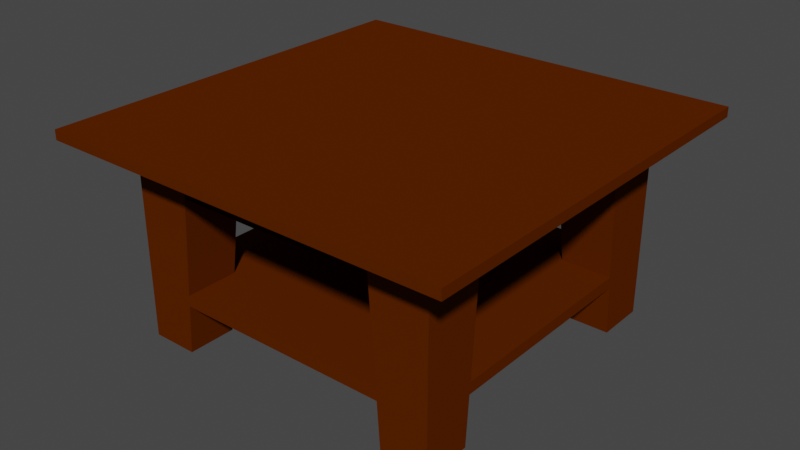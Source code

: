# Source: CoffeeTable.blend  (saved by Blender 2.82.7; exported with 4.5.12 LTS)
import bpy
from mathutils import Matrix  # noqa: F401  (used for matrix-valued properties, if any)

bpy.ops.wm.read_factory_settings(use_empty=True)
scene = bpy.context.scene
scene.name = 'Scene'

# ---- collections
col_collection = bpy.data.collections.new('Collection'); scene.collection.children.link(col_collection)

# ---- materials (node trees are filled in below, after node groups)
mat_wood = bpy.data.materials.new('Wood')
mat_wood.alpha_threshold = 0.0
mat_wood.use_transparent_shadow = False
mat_wood.diffuse_color = (0.0999, 0.0185, 0.0, 1.0)
mat_wood.roughness = 0.6
mat_wood.specular_intensity = 1.0
mat_wood.line_color = (0.0, 0.0, 0.0, 1.0)

# ---- material node trees

# ---- world
world_world = bpy.data.worlds.new('World'); scene.world = world_world
world_world.use_nodes = True; world_world.node_tree.nodes.clear()
_N = world_world.node_tree.nodes; _L = world_world.node_tree.links
n0 = _N.new('ShaderNodeOutputWorld'); n0.name = 'World Output'; n0.location = (300, 300)
n1 = _N.new('ShaderNodeBackground'); n1.name = 'Background'; n1.location = (10, 300)
n1.inputs[0].default_value = (0.05088, 0.05088, 0.05088, 1.0)
_L.new(n1.outputs[0], n0.inputs[0])
n0.is_active_output = True
world_world.color = (0.05088, 0.05088, 0.05088)
world_world.use_sun_shadow = False
world_world.sun_shadow_jitter_overblur = 0.0

# ---- meshes
me_leg1 = bpy.data.meshes.new('Leg1')
me_leg1.from_pydata([(0.9667, 0.9663, 0.766), (0.9667, 0.9663, -0.434), (0.9667, 0.6675, -0.434), (0.9667, 0.585, 0.766), (0.6833, 0.9663, -0.434), (0.6, 0.9663, 0.766), (0.6833, 0.6675, -0.434), (0.9667, 0.6018, 0.522), (0.6169, 0.9663, 0.522), (0.6169, 0.6018, 0.522), (0.9667, 0.642, -0.06383), (0.6576, 0.642, -0.06383), (0.6576, 0.9663, -0.06383), (0.9667, 0.6468, -0.1335), (0.6625, 0.6468, -0.1335), (0.6625, 0.9663, -0.1335)], [], [(2, 6, 4, 1), (2, 13, 14, 6), (9, 8, 12, 11), (11, 10, 7, 9), (1, 0, 3, 7, 10, 13, 2), (14, 15, 4, 6), (0, 1, 4, 15, 12, 8, 5)])
_uv = me_leg1.uv_layers.new(name='UVMap')
_uv.uv.foreach_set('vector', [0.375, 0.5437, 0.3333, 0.5437, 0.3333, 0.5, 0.375, 0.5, 0.0, 0.0, 0.0, 0.0, 0.0, 0.0, 0.0, 0.0, 0.0, 0.0, 0.5742, 0.4583, 0.4521, 0.4583, 0.0, 0.0, 0.0, 0.0, 0.0, 0.0, 0.0, 0.0, 0.0, 0.0, 0.375, 0.5, 0.625, 0.5, 0.0, 0.0, 0.07624, 0.1106, 0.2593, 0.376, 0.2811, 0.4076, 0.375, 0.5437, 0.0, 0.0, 0.4376, 0.4583, 0.375, 0.4583, 0.0, 0.0, 0.625, 0.5, 0.375, 0.5, 0.375, 0.4583, 0.4376, 0.4583, 0.4521, 0.4583, 0.5742, 0.4583, 0.625, 0.4583])
me_leg1.materials.append(mat_wood)
me_leg1.use_remesh_preserve_volume = False
me_leg1.use_remesh_preserve_attributes = False
me_leg1.use_mirror_vertex_groups = False
me_leg1.update()
me_top = bpy.data.meshes.new('Top')
me_top.from_pydata([(0.9667, 0.9663, 0.766), (0.9667, -0.9663, 0.766), (-0.9667, 0.9663, 0.766), (-0.9667, -0.9663, 0.766), (-0.9667, 0.585, 0.766), (0.9667, 0.585, 0.766), (-0.9667, -0.585, 0.766), (0.9667, -0.585, 0.766), (-0.6, 0.9663, 0.766), (-0.6, 0.585, 0.766), (0.6, 0.9663, 0.766), (0.6, 0.585, 0.766), (-0.6, -0.9663, 0.766), (0.6, -0.9663, 0.766), (-0.6, -0.585, 0.766), (0.6, -0.585, 0.766), (1.25, 1.25, 0.766), (1.25, 1.25, 0.826), (1.25, -1.25, 0.766), (-1.25, 1.25, 0.766), (-1.25, 1.25, 0.826), (1.25, -1.25, 0.826), (-1.25, -1.25, 0.766), (-1.25, -1.25, 0.826), (-0.9667, -0.6018, 0.522), (-0.6169, -0.9663, 0.522), (-0.9667, 0.6018, 0.522), (0.9667, -0.6018, 0.522), (0.6169, -0.9663, 0.522), (-0.6169, 0.9663, 0.522), (0.9667, 0.6018, 0.522), (0.6169, 0.9663, 0.522), (-0.6169, 0.6018, 0.522), (-0.6169, -0.6018, 0.522), (0.6169, 0.6018, 0.522), (0.6169, -0.6018, 0.522), (0.3, -0.585, 0.766), (-0.3, -0.585, 0.766), (0.3, 0.585, 0.766), (0.3, 0.9663, 0.766), (-0.3, 0.585, 0.766), (0.3, -0.9663, 0.766), (0.6, 0.3474, 0.766), (0.6, -0.3474, 0.766), (-0.3, 0.9663, 0.766), (-0.3, -0.9663, 0.766), (-0.6, 0.3474, 0.766), (-0.6, -0.3474, 0.766), (0.9667, 0.3474, 0.766), (0.9667, -0.3474, 0.766), (-0.9667, 0.3474, 0.766), (-0.9667, -0.3474, 0.766), (0.0, 0.6018, 0.522), (0.0, 0.9663, 0.522), (0.3, 0.585, 0.767), (0.6177, 0.6018, 0.5224), (0.6177, 0.9663, 0.5224), (0.3, 0.9663, 0.767), (0.0, 0.9663, 0.523), (0.0, 0.6018, 0.523), (0.6169, 0.9663, 0.5214), (-0.3, 0.585, 0.767), (0.0, -0.6018, 0.522), (0.0, -0.9663, 0.522), (0.3, -0.585, 0.767), (0.6177, -0.6018, 0.5224), (0.6177, -0.9663, 0.5224), (0.3, -0.9663, 0.767), (-0.6177, 0.6018, 0.5224), (-0.6177, 0.9663, 0.5224), (-0.3, 0.9663, 0.767), (0.0, -0.9663, 0.523), (0.0, -0.6018, 0.523), (0.6169, -0.9663, 0.5214), (0.6169, 0.0, 0.522), (0.9667, 0.0, 0.522), (0.9667, -0.3462, 0.766), (0.9667, -0.6009, 0.5217), (0.6169, -0.6009, 0.5217), (0.6, -0.3462, 0.766), (0.9667, 0.3475, 0.767), (0.9667, 0.6026, 0.5223), (0.6169, 0.6026, 0.5223), (0.6, 0.3475, 0.767), (0.9667, 0.0, 0.5229), (0.6169, 0.0, 0.5229), (0.6169, 0.6018, 0.5214), (0.9667, 0.6018, 0.5214), (0.9667, -0.6018, 0.5214), (0.6169, -0.6018, 0.5214), (-0.6169, 0.9663, 0.5214), (-0.3, -0.585, 0.767), (-0.6177, -0.6018, 0.5224), (-0.6177, -0.9663, 0.5224), (-0.3, -0.9663, 0.767), (-0.6169, -0.9663, 0.5214), (-0.6169, 0.0, 0.522), (-0.9667, 0.0, 0.522), (-0.9667, -0.3462, 0.766), (-0.9667, -0.6009, 0.5217), (-0.6169, -0.6009, 0.5217), (-0.6, -0.3462, 0.766), (-0.9667, 0.3475, 0.767), (-0.9667, 0.6026, 0.5223), (-0.6169, 0.6026, 0.5223), (-0.6, 0.3475, 0.767), (-0.9667, 0.0, 0.5229), (-0.6169, 0.0, 0.5229), (-0.6169, 0.6018, 0.5214), (-0.9667, 0.6018, 0.5214), (-0.9667, -0.6018, 0.5214), (-0.6169, -0.6018, 0.5214)], [], [(32, 9, 4, 26), (63, 25, 95, 73, 28), (13, 15, 35, 28), (90, 60, 86, 108), (33, 24, 6, 14), (12, 25, 33, 14), (10, 31, 34, 11), (26, 109, 110, 24, 97), (61, 70, 69, 68), (31, 39, 53, 44, 29, 69, 70, 58, 57, 56), (40, 32, 29, 44), (20, 17, 16, 19), (45, 37, 62, 63), (35, 15, 7, 27), (34, 30, 5, 11), (8, 9, 32, 29), (60, 90, 29, 53, 31), (70, 61, 59, 58), (3, 12, 14, 37, 45, 41, 13, 1, 18, 22, 19, 16, 0, 10, 11, 38, 39, 44, 8, 2, 4, 50, 51, 6), (36, 35, 28, 41), (41, 63, 62, 36), (29, 32, 52, 53), (37, 33, 92, 91), (23, 22, 18, 21), (37, 45, 25, 33), (44, 53, 52, 40), (110, 109, 108, 111), (33, 25, 93, 92), (38, 39, 31, 34), (31, 53, 52, 34), (39, 38, 52, 53), (54, 55, 56, 57), (57, 58, 59, 54), (21, 18, 16, 17), (32, 68, 69, 29), (40, 61, 68, 32), (44, 39, 38, 11, 5, 0, 16, 18, 1, 7, 15, 13, 41, 45, 37, 14, 6, 51, 50, 4, 9, 8), (52, 59, 61, 40), (52, 38, 54, 59), (38, 34, 55, 54), (34, 31, 56, 55), (25, 63, 62, 33), (29, 90, 108, 32), (31, 34, 86, 60), (32, 108, 86, 34, 52), (45, 63, 41, 28, 66, 67, 71, 94, 93, 25), (28, 35, 62, 63), (62, 37, 91, 72), (94, 71, 72, 91), (21, 17, 20, 23), (64, 67, 66, 65), (67, 64, 72, 71), (88, 89, 86, 87), (23, 20, 19, 22), (25, 33, 111, 95), (62, 72, 64, 36), (36, 64, 65, 35), (35, 65, 66, 28), (35, 74, 34, 86, 89), (51, 47, 33, 24), (33, 62, 35, 89, 111), (97, 96, 32, 26), (28, 73, 89, 35), (95, 111, 89, 73), (50, 26, 32, 46), (24, 33, 96, 97), (91, 92, 93, 94), (75, 30, 34, 74), (27, 75, 74, 35), (49, 27, 35, 43), (48, 42, 34, 30), (49, 43, 74, 75), (42, 48, 75, 74), (76, 79, 78, 77), (80, 81, 82, 83), (76, 84, 85, 79), (83, 85, 84, 80), (49, 75, 48, 30, 81, 80, 84, 76), (35, 78, 79, 43), (74, 43, 79, 85, 83, 82, 34, 42), (30, 34, 82, 81), (49, 76, 77, 27), (27, 77, 78, 35), (30, 75, 27, 88, 87), (34, 30, 87, 86), (27, 35, 89, 88), (51, 97, 96, 47), (46, 96, 97, 50), (98, 99, 100, 101), (102, 105, 104, 103), (98, 101, 107, 106), (105, 102, 106, 107), (51, 98, 106, 102, 103, 26, 50, 97), (33, 47, 101, 100), (107, 101, 47, 96, 46, 32, 104, 105), (26, 103, 104, 32), (51, 24, 99, 98), (24, 33, 100, 99), (32, 108, 109, 26), (33, 111, 108, 32, 96), (24, 110, 111, 33)])
_uv = me_top.uv_layers.new(name='UVMap')
_uv.uv.foreach_set('vector', [0.0, 0.0, 0.0, 0.0, 0.0, 0.0, 0.0, 0.0, 0.5742, 0.375, 0.5742, 0.4583, 0.5742, 0.4583, 0.5742, 0.4583, 0.5742, 0.4583, 0.625, 0.4583, 0.0, 0.0, 0.0, 0.0, 0.5742, 0.4583, 0.5742, 0.4583, 0.5742, 0.4583, 0.0, 0.0, 0.0, 0.0, 0.0, 0.0, 0.0, 0.0, 0.0, 0.0, 0.0, 0.0, 0.625, 0.4583, 0.5742, 0.4583, 0.0, 0.0, 0.0, 0.0, 0.625, 0.4583, 0.5742, 0.4583, 0.0, 0.0, 0.0, 0.0, 0.0, 0.0, 0.0, 0.0, 0.0, 0.0, 0.0, 0.0, 0.0, 0.0, 0.0, 0.0, 0.625, 0.4167, 0.5742, 0.4583, 0.0, 0.0, 0.5742, 0.4583, 0.625, 0.4167, 0.5742, 0.375, 0.625, 0.4167, 0.5742, 0.4583, 0.5742, 0.4583, 0.625, 0.4167, 0.5742, 0.375, 0.625, 0.4167, 0.5742, 0.4583, 0.0, 0.0, 0.0, 0.0, 0.5742, 0.4583, 0.625, 0.4167, 0.625, 0.5, 0.625, 0.5, 0.625, 0.5, 0.625, 0.5, 0.625, 0.4167, 0.0, 0.0, 0.0, 0.0, 0.5742, 0.375, 0.0, 0.0, 0.0, 0.0, 0.0, 0.0, 0.0, 0.0, 0.0, 0.0, 0.0, 0.0, 0.0, 0.0, 0.0, 0.0, 0.625, 0.4583, 0.0, 0.0, 0.0, 0.0, 0.5742, 0.4583, 0.5742, 0.4583, 0.5742, 0.4583, 0.5742, 0.4583, 0.5742, 0.375, 0.5742, 0.4583, 0.625, 0.4167, 0.0, 0.0, 0.0, 0.0, 0.5742, 0.375, 0.625, 0.5, 0.625, 0.4583, 0.0, 0.0, 0.0, 0.0, 0.625, 0.4167, 0.625, 0.4167, 0.625, 0.4583, 0.625, 0.5, 0.625, 0.5, 0.625, 0.5, 0.625, 0.5, 0.625, 0.5, 0.625, 0.5, 0.625, 0.4583, 0.0, 0.0, 0.0, 0.0, 0.625, 0.4167, 0.625, 0.4167, 0.625, 0.4583, 0.625, 0.5, 0.0, 0.0, 0.0, 0.0, 0.0, 0.0, 0.0, 0.0, 0.0, 0.0, 0.0, 0.0, 0.5742, 0.4583, 0.625, 0.4167, 0.625, 0.4167, 0.5742, 0.375, 0.0, 0.0, 0.0, 0.0, 0.5742, 0.4583, 0.0, 0.0, 0.0, 0.0, 0.5742, 0.375, 0.0, 0.0, 0.0, 0.0, 0.0, 0.0, 0.0, 0.0, 0.625, 0.5, 0.625, 0.5, 0.625, 0.5, 0.625, 0.5, 0.0, 0.0, 0.625, 0.4167, 0.5742, 0.4583, 0.0, 0.0, 0.625, 0.4167, 0.5742, 0.375, 0.0, 0.0, 0.0, 0.0, 0.0, 0.0, 0.0, 0.0, 0.0, 0.0, 0.0, 0.0, 0.0, 0.0, 0.5742, 0.4583, 0.5742, 0.4583, 0.0, 0.0, 0.0, 0.0, 0.625, 0.4167, 0.5742, 0.4583, 0.0, 0.0, 0.5742, 0.4583, 0.5742, 0.375, 0.0, 0.0, 0.0, 0.0, 0.625, 0.4167, 0.0, 0.0, 0.0, 0.0, 0.5742, 0.375, 0.0, 0.0, 0.0, 0.0, 0.5742, 0.4583, 0.625, 0.4167, 0.625, 0.4167, 0.5742, 0.375, 0.0, 0.0, 0.0, 0.0, 0.625, 0.5, 0.625, 0.5, 0.625, 0.5, 0.625, 0.5, 0.0, 0.0, 0.0, 0.0, 0.5742, 0.4583, 0.5742, 0.4583, 0.0, 0.0, 0.0, 0.0, 0.0, 0.0, 0.0, 0.0, 0.625, 0.4167, 0.625, 0.4167, 0.0, 0.0, 0.0, 0.0, 0.0, 0.0, 0.625, 0.5, 0.625, 0.5, 0.625, 0.5, 0.625, 0.5, 0.0, 0.0, 0.0, 0.0, 0.625, 0.4583, 0.625, 0.4167, 0.625, 0.4167, 0.0, 0.0, 0.0, 0.0, 0.0, 0.0, 0.0, 0.0, 0.0, 0.0, 0.0, 0.0, 0.0, 0.0, 0.625, 0.4583, 0.0, 0.0, 0.0, 0.0, 0.0, 0.0, 0.0, 0.0, 0.0, 0.0, 0.0, 0.0, 0.0, 0.0, 0.0, 0.0, 0.0, 0.0, 0.0, 0.0, 0.0, 0.0, 0.0, 0.0, 0.0, 0.0, 0.5742, 0.4583, 0.5742, 0.4583, 0.0, 0.0, 0.5742, 0.4583, 0.5742, 0.375, 0.0, 0.0, 0.0, 0.0, 0.5742, 0.4583, 0.5742, 0.4583, 0.0, 0.0, 0.0, 0.0, 0.5742, 0.4583, 0.0, 0.0, 0.0, 0.0, 0.5742, 0.4583, 0.0, 0.0, 0.0, 0.0, 0.0, 0.0, 0.0, 0.0, 0.0, 0.0, 0.625, 0.4167, 0.5742, 0.375, 0.625, 0.4167, 0.5742, 0.4583, 0.5742, 0.4583, 0.625, 0.4167, 0.5742, 0.375, 0.625, 0.4167, 0.5742, 0.4583, 0.5742, 0.4583, 0.5742, 0.4583, 0.0, 0.0, 0.0, 0.0, 0.5742, 0.375, 0.0, 0.0, 0.0, 0.0, 0.0, 0.0, 0.0, 0.0, 0.625, 0.4167, 0.5742, 0.375, 0.0, 0.0, 0.0, 0.0, 0.625, 0.5, 0.625, 0.5, 0.625, 0.5, 0.625, 0.5, 0.0, 0.0, 0.625, 0.4167, 0.5742, 0.4583, 0.0, 0.0, 0.625, 0.4167, 0.0, 0.0, 0.0, 0.0, 0.5742, 0.375, 0.0, 0.0, 0.0, 0.0, 0.0, 0.0, 0.0, 0.0, 0.625, 0.5, 0.625, 0.5, 0.625, 0.5, 0.625, 0.5, 0.5742, 0.4583, 0.0, 0.0, 0.0, 0.0, 0.5742, 0.4583, 0.0, 0.0, 0.0, 0.0, 0.0, 0.0, 0.0, 0.0, 0.0, 0.0, 0.0, 0.0, 0.0, 0.0, 0.0, 0.0, 0.0, 0.0, 0.0, 0.0, 0.5742, 0.4583, 0.5742, 0.4583, 0.0, 0.0, 0.0, 0.0, 0.0, 0.0, 0.0, 0.0, 0.0, 0.0, 0.0, 0.0, 0.0, 0.0, 0.0, 0.0, 0.0, 0.0, 0.0, 0.0, 0.0, 0.0, 0.0, 0.0, 0.0, 0.0, 0.0, 0.0, 0.0, 0.0, 0.0, 0.0, 0.0, 0.0, 0.0, 0.0, 0.5742, 0.4583, 0.5742, 0.4583, 0.0, 0.0, 0.0, 0.0, 0.5742, 0.4583, 0.0, 0.0, 0.0, 0.0, 0.5742, 0.4583, 0.0, 0.0, 0.0, 0.0, 0.0, 0.0, 0.0, 0.0, 0.0, 0.0, 0.0, 0.0, 0.0, 0.0, 0.0, 0.0, 0.0, 0.0, 0.0, 0.0, 0.5742, 0.4583, 0.625, 0.4167, 0.0, 0.0, 0.0, 0.0, 0.0, 0.0, 0.0, 0.0, 0.0, 0.0, 0.0, 0.0, 0.0, 0.0, 0.0, 0.0, 0.0, 0.0, 0.0, 0.0, 0.0, 0.0, 0.0, 0.0, 0.0, 0.0, 0.0, 0.0, 0.0, 0.0, 0.0, 0.0, 0.0, 0.0, 0.0, 0.0, 0.0, 0.0, 0.0, 0.0, 0.0, 0.0, 0.0, 0.0, 0.0, 0.0, 0.0, 0.0, 0.0, 0.0, 0.0, 0.0, 0.0, 0.0, 0.0, 0.0, 0.0, 0.0, 0.0, 0.0, 0.0, 0.0, 0.0, 0.0, 0.0, 0.0, 0.0, 0.0, 0.0, 0.0, 0.0, 0.0, 0.0, 0.0, 0.0, 0.0, 0.0, 0.0, 0.0, 0.0, 0.0, 0.0, 0.0, 0.0, 0.0, 0.0, 0.0, 0.0, 0.0, 0.0, 0.0, 0.0, 0.0, 0.0, 0.0, 0.0, 0.0, 0.0, 0.0, 0.0, 0.0, 0.0, 0.0, 0.0, 0.0, 0.0, 0.0, 0.0, 0.0, 0.0, 0.0, 0.0, 0.0, 0.0, 0.0, 0.0, 0.0, 0.0, 0.0, 0.0, 0.0, 0.0, 0.0, 0.0, 0.0, 0.0, 0.0, 0.0, 0.0, 0.0, 0.0, 0.0, 0.0, 0.0, 0.0, 0.0, 0.0, 0.0, 0.0, 0.0, 0.0, 0.0, 0.0, 0.0, 0.0, 0.0, 0.0, 0.0, 0.0, 0.0, 0.0, 0.0, 0.0, 0.0, 0.0, 0.0, 0.0, 0.0, 0.0, 0.0, 0.0, 0.0, 0.0, 0.0, 0.0, 0.0, 0.0, 0.0, 0.0, 0.0, 0.0, 0.0, 0.0, 0.0, 0.0, 0.0, 0.0, 0.0, 0.0, 0.0, 0.0, 0.0, 0.0, 0.0, 0.0, 0.0, 0.0, 0.0, 0.0, 0.0, 0.0, 0.0, 0.0, 0.0, 0.0, 0.0, 0.0, 0.0, 0.0, 0.0, 0.0, 0.0, 0.0, 0.0, 0.0, 0.0, 0.0, 0.0, 0.0, 0.0, 0.0, 0.0, 0.0, 0.0, 0.0, 0.0, 0.0, 0.0, 0.0, 0.0, 0.0, 0.0, 0.0, 0.0, 0.0, 0.0, 0.0, 0.0, 0.0, 0.0, 0.0, 0.0, 0.0, 0.0, 0.0, 0.0, 0.0, 0.0, 0.0, 0.0, 0.0, 0.0, 0.0, 0.0, 0.0, 0.0, 0.0, 0.0, 0.0, 0.0, 0.0, 0.0, 0.0, 0.0, 0.0, 0.0, 0.0, 0.0, 0.0, 0.0, 0.0, 0.0, 0.0, 0.0, 0.0, 0.0, 0.0, 0.0, 0.0, 0.0, 0.0, 0.0, 0.0, 0.0, 0.0, 0.0, 0.0, 0.0, 0.0, 0.0, 0.0, 0.0, 0.0, 0.0, 0.0, 0.0, 0.0, 0.0, 0.0, 0.0, 0.0, 0.0, 0.0, 0.0, 0.0, 0.0, 0.0, 0.0, 0.0, 0.0, 0.0, 0.0, 0.0, 0.0, 0.0, 0.0, 0.0, 0.0])
me_top.materials.append(mat_wood)
me_top.use_remesh_preserve_volume = False
me_top.use_remesh_preserve_attributes = False
me_top.use_mirror_vertex_groups = False
me_top.update()
me_shelf = bpy.data.meshes.new('Shelf')
me_shelf.from_pydata([(-0.6169, -0.6018, 0.522), (0.6576, -0.642, -0.06383), (-0.6576, 0.9663, -0.06383), (0.9667, 0.642, -0.06383), (-0.6576, -0.642, -0.06383), (-0.6576, -0.9663, -0.06383), (-0.6576, 0.642, -0.06383), (-0.9667, -0.642, -0.06383), (0.6576, 0.642, -0.06383), (0.9667, -0.642, -0.06383), (0.6576, -0.9663, -0.06383), (0.6576, 0.9663, -0.06383), (-0.9667, 0.642, -0.06383), (0.6625, -0.6468, -0.1335), (-0.6625, 0.9663, -0.1335), (0.9667, 0.6468, -0.1335), (-0.6625, -0.6468, -0.1335), (-0.6625, -0.9663, -0.1335), (-0.6625, 0.6468, -0.1335), (-0.9667, -0.6468, -0.1335), (0.6625, 0.6468, -0.1335), (0.9667, -0.6468, -0.1335), (0.6625, -0.9663, -0.1335), (0.6625, 0.9663, -0.1335), (-0.9667, 0.6468, -0.1335)], [(0, 4)], [(4, 16, 17, 5), (8, 20, 23, 11), (10, 22, 13, 1), (2, 14, 18, 6), (24, 12, 6, 18), (20, 8, 3, 15), (21, 9, 1, 13), (16, 4, 7, 19), (20, 15, 21, 13, 22, 17, 16, 19, 24, 18, 14, 23), (12, 24, 19, 7), (2, 11, 23, 14), (9, 21, 15, 3), (10, 5, 17, 22), (4, 5, 10, 1, 9, 3, 8, 11, 2, 6, 12, 7)])
_uv = me_shelf.uv_layers.new(name='UVMap')
_uv.uv.foreach_set('vector', [0.0, 0.0, 0.0, 0.0, 0.4376, 0.4583, 0.4521, 0.4583, 0.0, 0.0, 0.0, 0.0, 0.4376, 0.4583, 0.4521, 0.4583, 0.4521, 0.4583, 0.4376, 0.4583, 0.0, 0.0, 0.0, 0.0, 0.4521, 0.4583, 0.4376, 0.4583, 0.0, 0.0, 0.0, 0.0, 0.0, 0.0, 0.0, 0.0, 0.0, 0.0, 0.0, 0.0, 0.0, 0.0, 0.0, 0.0, 0.0, 0.0, 0.0, 0.0, 0.0, 0.0, 0.0, 0.0, 0.0, 0.0, 0.0, 0.0, 0.0, 0.0, 0.0, 0.0, 0.0, 0.0, 0.0, 0.0, 0.0, 0.0, 0.0, 0.0, 0.0, 0.0, 0.0, 0.0, 0.4376, 0.4583, 0.4376, 0.4583, 0.0, 0.0, 0.0, 0.0, 0.0, 0.0, 0.0, 0.0, 0.4376, 0.4583, 0.4376, 0.4583, 0.0, 0.0, 0.0, 0.0, 0.0, 0.0, 0.0, 0.0, 0.0, 0.0, 0.0, 0.0, 0.0, 0.0, 0.0, 0.0, 0.0, 0.0, 0.0, 0.0, 0.0, 0.0, 0.0, 0.0, 0.0, 0.0, 0.0, 0.0, 0.0, 0.0, 0.0, 0.0, 0.0, 0.0, 0.0, 0.0, 0.0, 0.0, 0.0, 0.0, 0.0, 0.0, 0.0, 0.0, 0.0, 0.0, 0.0, 0.0, 0.0, 0.0, 0.0, 0.0, 0.0, 0.0, 0.0, 0.0])
me_shelf.materials.append(mat_wood)
me_shelf.use_remesh_preserve_volume = False
me_shelf.use_remesh_preserve_attributes = False
me_shelf.use_mirror_vertex_groups = False
me_shelf.update()
me_leg2 = bpy.data.meshes.new('Leg2')
me_leg2.from_pydata([(0.9667, -0.9663, 0.766), (0.6, -0.9663, 0.766), (0.9667, -0.585, 0.766), (0.9667, -0.9663, -0.434), (0.9667, -0.6675, -0.434), (0.6833, -0.9663, -0.434), (0.6833, -0.6675, -0.434), (0.6625, -0.9663, -0.1335), (0.6576, -0.9663, -0.06383), (0.6625, -0.6468, -0.1335), (0.9667, -0.6468, -0.1335), (0.9667, -0.642, -0.06383), (0.9667, -0.6018, 0.522), (0.6576, -0.642, -0.06383), (0.6169, -0.6018, 0.522), (0.6169, -0.9663, 0.522)], [], [(7, 5, 3, 0, 1, 15, 8), (0, 3, 4, 10, 11, 12, 2), (4, 3, 5, 6), (7, 9, 6, 5), (4, 6, 9, 10), (11, 13, 14, 12), (14, 13, 8, 15)])
_uv = me_leg2.uv_layers.new(name='UVMap')
_uv.uv.foreach_set('vector', [0.4376, 0.4583, 0.375, 0.4583, 0.375, 0.5, 0.625, 0.5, 0.625, 0.4583, 0.5742, 0.4583, 0.4521, 0.4583, 0.625, 0.5, 0.375, 0.5, 0.375, 0.5437, 0.2811, 0.4076, 0.2593, 0.376, 0.07624, 0.1106, 0.0, 0.0, 0.375, 0.5437, 0.375, 0.5, 0.3333, 0.5, 0.3333, 0.5437, 0.4376, 0.4583, 0.0, 0.0, 0.0, 0.0, 0.375, 0.4583, 0.0, 0.0, 0.0, 0.0, 0.0, 0.0, 0.0, 0.0, 0.0, 0.0, 0.0, 0.0, 0.0, 0.0, 0.0, 0.0, 0.0, 0.0, 0.0, 0.0, 0.4521, 0.4583, 0.5742, 0.4583])
me_leg2.materials.append(mat_wood)
me_leg2.use_remesh_preserve_volume = False
me_leg2.use_remesh_preserve_attributes = False
me_leg2.use_mirror_vertex_groups = False
me_leg2.update()
me_leg3 = bpy.data.meshes.new('Leg3')
me_leg3.from_pydata([(-0.9667, 0.9663, 0.766), (-0.9667, 0.585, 0.766), (-0.6, 0.9663, 0.766), (-0.9667, 0.9663, -0.434), (-0.9667, 0.6675, -0.434), (-0.6833, 0.9663, -0.434), (-0.6625, 0.9663, -0.1335), (-0.6833, 0.6675, -0.434), (-0.6625, 0.6468, -0.1335), (-0.9667, 0.6468, -0.1335), (-0.9667, 0.642, -0.06383), (-0.9667, 0.6018, 0.522), (-0.6576, 0.642, -0.06383), (-0.6169, 0.6018, 0.522), (-0.6576, 0.9663, -0.06383), (-0.6169, 0.9663, 0.522)], [], [(0, 3, 4, 9, 10, 11, 1), (3, 0, 2, 15, 14, 6, 5), (4, 3, 5, 7), (6, 8, 7, 5), (4, 7, 8, 9), (10, 12, 13, 11), (13, 12, 14, 15)])
_uv = me_leg3.uv_layers.new(name='UVMap')
_uv.uv.foreach_set('vector', [0.625, 0.5, 0.375, 0.5, 0.375, 0.5437, 0.2811, 0.4076, 0.2593, 0.376, 0.07624, 0.1106, 0.0, 0.0, 0.375, 0.5, 0.625, 0.5, 0.625, 0.4583, 0.5742, 0.4583, 0.4521, 0.4583, 0.4376, 0.4583, 0.375, 0.4583, 0.375, 0.5437, 0.375, 0.5, 0.3333, 0.5, 0.3333, 0.5437, 0.4376, 0.4583, 0.0, 0.0, 0.0, 0.0, 0.375, 0.4583, 0.0, 0.0, 0.0, 0.0, 0.0, 0.0, 0.0, 0.0, 0.0, 0.0, 0.0, 0.0, 0.0, 0.0, 0.0, 0.0, 0.0, 0.0, 0.0, 0.0, 0.4521, 0.4583, 0.5742, 0.4583])
me_leg3.materials.append(mat_wood)
me_leg3.use_remesh_preserve_volume = False
me_leg3.use_remesh_preserve_attributes = False
me_leg3.use_mirror_vertex_groups = False
me_leg3.update()
me_leg4 = bpy.data.meshes.new('Leg4')
me_leg4.from_pydata([(-0.9667, -0.9663, 0.766), (-0.6, -0.9663, 0.766), (-0.9667, -0.585, 0.766), (-0.9667, -0.9663, -0.434), (-0.9667, -0.6675, -0.434), (-0.6833, -0.9663, -0.434), (-0.6833, -0.6675, -0.434), (-0.6625, -0.9663, -0.1335), (-0.6576, -0.9663, -0.06383), (-0.6625, -0.6468, -0.1335), (-0.9667, -0.6468, -0.1335), (-0.9667, -0.642, -0.06383), (-0.9667, -0.6018, 0.522), (-0.6576, -0.642, -0.06383), (-0.6169, -0.6018, 0.522), (-0.6169, -0.9663, 0.522)], [], [(3, 5, 7, 8, 15, 1, 0), (11, 10, 4, 3, 0, 2, 12), (4, 6, 5, 3), (9, 7, 5, 6), (4, 10, 9, 6), (13, 11, 12, 14), (14, 15, 8, 13)])
_uv = me_leg4.uv_layers.new(name='UVMap')
_uv.uv.foreach_set('vector', [0.375, 0.5, 0.375, 0.4583, 0.4376, 0.4583, 0.4521, 0.4583, 0.5742, 0.4583, 0.625, 0.4583, 0.625, 0.5, 0.2593, 0.376, 0.2811, 0.4076, 0.375, 0.5437, 0.375, 0.5, 0.625, 0.5, 0.0, 0.0, 0.07624, 0.1106, 0.375, 0.5437, 0.3333, 0.5437, 0.3333, 0.5, 0.375, 0.5, 0.0, 0.0, 0.4376, 0.4583, 0.375, 0.4583, 0.0, 0.0, 0.0, 0.0, 0.0, 0.0, 0.0, 0.0, 0.0, 0.0, 0.0, 0.0, 0.0, 0.0, 0.0, 0.0, 0.0, 0.0, 0.0, 0.0, 0.5742, 0.4583, 0.4521, 0.4583, 0.0, 0.0])
me_leg4.materials.append(mat_wood)
me_leg4.use_remesh_preserve_volume = False
me_leg4.use_remesh_preserve_attributes = False
me_leg4.use_mirror_vertex_groups = False
me_leg4.update()

# ---- objects
ob_leg1 = bpy.data.objects.new('Leg1', me_leg1)
ob_top = bpy.data.objects.new('Top', me_top)
ob_shelf = bpy.data.objects.new('Shelf', me_shelf)
ob_leg2 = bpy.data.objects.new('Leg2', me_leg2)
ob_leg3 = bpy.data.objects.new('Leg3', me_leg3)
ob_leg4 = bpy.data.objects.new('Leg4', me_leg4)

# ---- transforms, parenting, visibility, modifiers, constraints
ob_leg1.parent = ob_top
ob_leg1.location = (0.0, 0.0, 0.0)
ob_leg1.lock_rotations_4d = False
ob_leg1.empty_display_type = 'ARROWS'
ob_leg1.lineart.crease_threshold = 0.0
ob_top.location = (0.0, 0.0, 0.0)
ob_top.lock_rotations_4d = False
ob_top.empty_display_type = 'ARROWS'
ob_top.lineart.crease_threshold = 0.0
ob_shelf.parent = ob_top
ob_shelf.location = (0.0, 0.0, 0.0)
ob_shelf.lock_rotations_4d = False
ob_shelf.empty_display_type = 'ARROWS'
ob_shelf.lineart.crease_threshold = 0.0
ob_leg2.parent = ob_top
ob_leg2.location = (0.0, 0.0, 0.0)
ob_leg2.lock_rotations_4d = False
ob_leg2.empty_display_type = 'ARROWS'
ob_leg2.lineart.crease_threshold = 0.0
ob_leg3.parent = ob_top
ob_leg3.location = (0.0, 0.0, 0.0)
ob_leg3.lock_rotations_4d = False
ob_leg3.empty_display_type = 'ARROWS'
ob_leg3.lineart.crease_threshold = 0.0
ob_leg4.parent = ob_top
ob_leg4.location = (0.0, 0.0, 0.0)
ob_leg4.lock_rotations_4d = False
ob_leg4.empty_display_type = 'ARROWS'
ob_leg4.lineart.crease_threshold = 0.0

# ---- collection membership
col_collection.objects.link(ob_leg1)
col_collection.objects.link(ob_top)
col_collection.objects.link(ob_shelf)
col_collection.objects.link(ob_leg2)
col_collection.objects.link(ob_leg3)
col_collection.objects.link(ob_leg4)

# ---- scene / render settings (as saved in the file)
scene.frame_start = 1; scene.frame_end = 250; scene.frame_set(1)
scene.render.engine = 'BLENDER_EEVEE_NEXT'
scene.cycles.use_denoising = False
scene.cycles.samples = 128
scene.cycles.sampling_pattern = 'TABULATED_SOBOL'
scene.cycles.use_adaptive_sampling = False
scene.cycles.use_light_tree = False
scene.view_settings.view_transform = 'Filmic'
bpy.context.view_layer.update()

# ---- added for rendering (the .blend has no active camera and no usable light): camera, sun
cam_auto = bpy.data.cameras.new('AutoCamera')
cam_auto.lens = 50.0
cam_auto.sensor_width = 36.0
cam_auto.clip_end = 1000.0
ob_auto_camera = bpy.data.objects.new('AutoCamera', cam_auto)
scene.collection.objects.link(ob_auto_camera)
ob_auto_camera.location = (3.47269, -4.16722, 2.97412)
ob_auto_camera.rotation_euler = (1.09748, -7.21219e-08, 0.694738)
scene.camera = ob_auto_camera
light_auto_sun = bpy.data.lights.new('AutoSun', 'SUN')
light_auto_sun.energy = 3.0
light_auto_sun.angle = 0.0523599
ob_auto_sun = bpy.data.objects.new('AutoSun', light_auto_sun)
scene.collection.objects.link(ob_auto_sun)
ob_auto_sun.rotation_euler = (0.872665, 0.174533, 0.523599)
bpy.context.view_layer.update()
